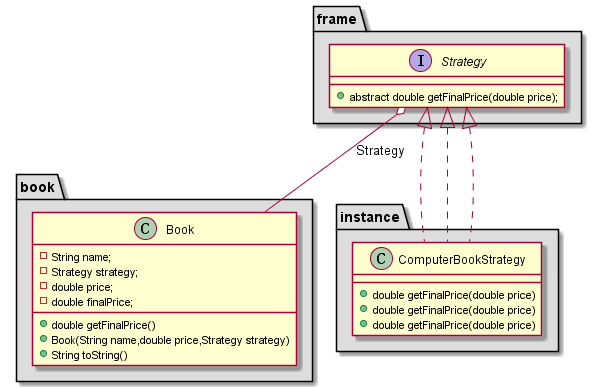

The diagram above was rendered by PlantUML. Its source (embedded in the PNG):
@startuml

package "frame" #dddddd{

    interface Strategy{
        + abstract double getFinalPrice(double price);
    }
}

package "book" #dddddd{

    class Book{

    - String name;
    - Strategy strategy;
    - double price;
    - double finalPrice;
    + double getFinalPrice()
    + Book(String name,double price,Strategy strategy)
    + String toString()
    }

    Strategy o-- Book : Strategy
}

package "instance" #dddddd{

     class ComputerBookStrategy implements Strategy{
        + double getFinalPrice(double price)
     }
     class ComputerBookStrategy implements Strategy{
        + double getFinalPrice(double price)
     }
     class ComputerBookStrategy implements Strategy{
        + double getFinalPrice(double price)
     }
}
@enduml